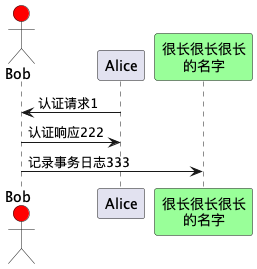

The diagram above was rendered by PlantUML. Its source (embedded in the PNG):
@startuml
actor Bob #red
' actor 和 participant 只在外观上有区别
participant Alice
participant "很长很长很长\n的名字" as L #99FF99
/' 也可以这样声明：
participant L as "很长很长很长\n的名字" #99FF99
'/
Alice->Bob: 认证请求1
Bob->Alice: 认证响应222
Bob->L: 记录事务日志333
@enduml